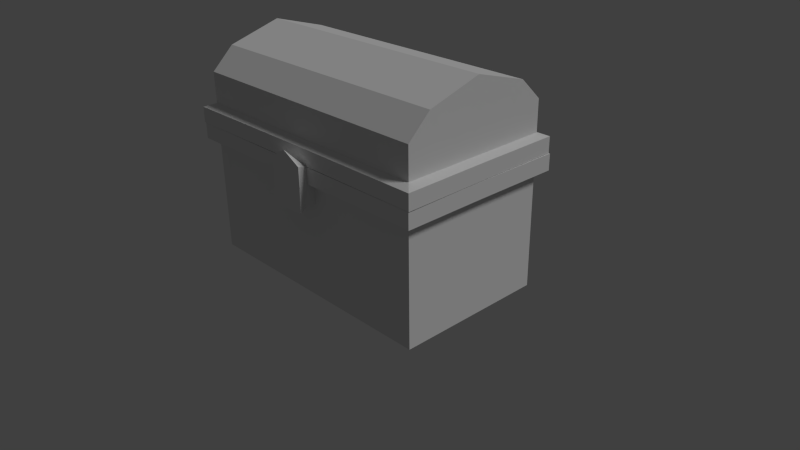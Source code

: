 # Source: chest.blend  (saved by Blender 2.76.0; exported with 4.5.12 LTS)
import bpy
from mathutils import Matrix  # noqa: F401  (used for matrix-valued properties, if any)

bpy.ops.wm.read_factory_settings(use_empty=True)
scene = bpy.context.scene
scene.name = 'Scene'

# ---- collections
col_collection_1 = bpy.data.collections.new('Collection 1'); scene.collection.children.link(col_collection_1)

# ---- materials (node trees are filled in below, after node groups)
mat_chest = bpy.data.materials.new('chest')
mat_chest.alpha_threshold = 0.0
mat_chest.use_transparent_shadow = False
mat_chest.roughness = 0.5
mat_chest.specular_intensity = 0.4842

# ---- material node trees

# ---- world
world_world = bpy.data.worlds.new('World'); scene.world = world_world
world_world.color = (0.05088, 0.05088, 0.05088)
world_world.use_sun_shadow = False
world_world.sun_shadow_jitter_overblur = 0.0
world_world.cycles.sampling_method = 'MANUAL'
world_world.cycles.sample_map_resolution = 256

# ---- cameras
cam_camera = bpy.data.cameras.new('Camera')
cam_camera.clip_end = 100.0
cam_camera.lens = 35.0
cam_camera.sensor_width = 32.0
cam_camera.sensor_height = 18.0
cam_camera.ortho_scale = 7.314
cam_camera.dof.focus_distance = 0.0
cam_camera.dof.aperture_fstop = 128.0

# ---- lights
light_lamp = bpy.data.lights.new('Lamp', 'SUN')
light_lamp.transmission_factor = 0.0
light_lamp.cutoff_distance = 30.0
light_lamp.angle = 0.1993
light_lamp.energy = 1.0
light_lamp.shadow_buffer_clip_start = 1.001
light_lamp.shadow_soft_size = 0.1
light_lamp.shadow_cascade_max_distance = 1000.0
light_lamp.cycles.use_multiple_importance_sampling = False

# ---- meshes
me_cube_001 = bpy.data.meshes.new('Cube.001')
me_cube_001.from_pydata([(1.737, 0.4061, 2.101), (1.48, 0.3462, 1.806), (-1.729, 0.4106, 2.101), (-1.473, 0.3501, 1.806), (1.734, -0.4062, 2.101), (1.477, -0.3457, 1.806), (-1.733, -0.4017, 2.101), (-1.476, -0.3418, 1.806), (1.637, 0.5163, 1.026), (-1.626, 0.5206, 1.026), (-1.63, -0.512, 1.026), (1.632, -0.5162, 1.026), (1.738, 0.5769, 1.777), (-1.729, 0.5814, 1.777), (0.003685, 0.4084, 2.101), (-1.733, -0.5725, 1.777), (-1.731, 0.004467, 2.341), (1.733, -0.577, 1.777), (0.0004896, -0.404, 2.101), (1.735, -7.212e-05, 2.341), (0.005212, 0.5185, 1.026), (-1.628, 0.004333, 1.026), (0.001149, -0.5141, 1.026), (1.635, 5.972e-05, 1.026), (0.003448, 0.3482, 1.806), (-1.474, 0.004131, 2.046), (0.0007265, -0.3438, 1.806), (1.478, 0.0002643, 2.046), (1.558, 0.504, 1.629), (-1.549, 0.5081, 1.629), (-1.553, -0.4996, 1.629), (1.554, -0.5037, 1.629), (1.556, 0.000162, 1.629), (0.0006515, -0.5017, 1.629), (-1.551, 0.004232, 1.629), (0.004616, 0.5061, 1.629), (0.002087, 0.002198, 2.046), (0.002087, 0.002198, 2.341), (1.735, -7.218e-05, 1.777), (-0.0001823, -0.5748, 1.777), (-1.731, 0.004467, 1.777), (0.004357, 0.5792, 1.777), (1.738, 0.5769, 1.313), (-1.729, 0.5814, 1.313), (0.004357, 0.5792, 1.313), (-1.733, -0.5725, 1.313), (1.733, -0.577, 1.313), (1.735, -7.218e-05, 1.313), (-0.0001823, -0.5748, 1.313), (-1.731, 0.004467, 1.313), (-1.839, 0.6487, 1.026), (-1.839, 0.6487, 1.261), (0.004621, 0.6463, 1.261), (1.846, 0.637, 1.026), (0.004621, 0.6463, 1.026), (1.846, 0.637, 1.261), (-1.847, 0.004619, 1.026), (-1.849, -0.6481, 1.026), (-1.849, -0.6481, 1.261), (-1.847, 0.004619, 1.261), (-0.0004463, -0.6419, 1.026), (1.853, -0.6443, 1.026), (1.853, -0.6443, 1.261), (-0.0004463, -0.6419, 1.261), (1.844, -0.000214, 1.026), (1.844, -0.000214, 1.261), (1.735, -0.5805, -0.9828), (1.478, -0.4946, -0.5894), (-1.732, -0.576, -0.9828), (-1.474, -0.4908, -0.5894), (1.739, 0.5734, -0.9828), (1.482, 0.4882, -0.5894), (-1.727, 0.578, -0.9828), (-1.471, 0.4921, -0.5894), (1.634, -0.5197, 1.017), (-1.628, -0.5154, 1.017), (-1.624, 0.5172, 1.017), (1.638, 0.5129, 1.017), (1.735, -0.5805, 0.01724), (-1.732, -0.576, 0.01724), (0.001531, -0.5782, -0.9828), (-1.727, 0.578, 0.01724), (-1.729, 0.0009989, -0.9828), (1.739, 0.5734, 0.01724), (0.00607, 0.5757, -0.9828), (1.737, -0.003541, -0.9828), (0.002862, -0.5176, 1.017), (-1.626, 0.000864, 1.017), (0.006924, 0.515, 1.017), (1.636, -0.003409, 1.017), (0.001867, -0.4927, -0.5894), (-1.472, 0.0006624, -0.5894), (0.005734, 0.4902, -0.5894), (1.48, -0.003204, -0.5894), (1.556, -0.5072, 0.2139), (-1.551, -0.5031, 0.2139), (-1.547, 0.5046, 0.2139), (1.56, 0.5006, 0.2139), (1.558, -0.003307, 0.2139), (0.006329, 0.5026, 0.2139), (-1.549, 0.0007632, 0.2139), (0.002365, -0.5051, 0.2139), (0.0038, -0.001271, -0.5894), (0.0038, -0.001271, -0.9828), (1.737, -0.003541, 0.01724), (0.00607, 0.5757, 0.01724), (-1.729, 0.0009989, 0.01724), (0.001531, -0.5782, 0.01724), (1.735, -0.5805, 0.704), (-1.732, -0.576, 0.704), (-0.2307, -0.7242, 0.7937), (-1.727, 0.578, 0.704), (1.739, 0.5734, 0.704), (1.737, -0.003541, 0.704), (0.00607, 0.5757, 0.704), (-1.729, 0.0009989, 0.704), (-1.842, -0.6429, 1.02), (-1.842, -0.6429, 0.7803), (1.843, -0.6409, 1.02), (0.001267, -0.6453, 1.02), (1.843, -0.6409, 0.7803), (-1.845, 0.00115, 1.02), (-1.842, 0.6539, 1.02), (-1.842, 0.6539, 0.7803), (-1.845, 0.00115, 0.7803), (0.006334, 0.6428, 1.02), (1.86, 0.6404, 1.02), (1.86, 0.6404, 0.7803), (0.006334, 0.6428, 0.7803), (1.845, -0.003683, 1.02), (1.845, -0.003683, 0.7803), (-0.1775, 0.5759, -0.9828), (-0.1699, -0.5173, 1.017), (-0.1545, -0.4925, -0.5894), (-0.182, -0.578, -0.9828), (-0.1658, 0.5152, 1.017), (-0.1506, 0.4904, -0.5894), (-0.1582, 0.5028, 0.2139), (-0.1622, -0.5049, 0.2139), (-0.1525, -0.001066, -0.5894), (-0.1797, -0.001031, -0.9828), (-0.1775, 0.5759, 0.01724), (-0.182, -0.578, 0.01724), (-0.182, -0.578, 0.704), (-0.1775, 0.5759, 0.704), (-0.194, -0.6451, 0.7803), (-0.194, -0.6451, 1.02), (-0.1894, 0.644, 0.7803), (-0.1894, 0.644, 1.02), (0.2008, -0.5785, -0.9828), (0.1945, 0.5148, 1.017), (0.1755, 0.4899, -0.5894), (0.2053, 0.5754, -0.9828), (0.1904, -0.5178, 1.017), (0.1716, -0.4929, -0.5894), (0.185, 0.5024, 0.2139), (0.181, -0.5054, 0.2139), (0.1735, -0.001493, -0.5894), (0.2031, -0.001532, -0.9828), (0.2053, 0.5754, 0.01724), (0.2008, -0.5785, 0.01724), (0.2008, -0.5785, 0.704), (0.2053, 0.5754, 0.704), (0.213, -0.6448, 1.02), (0.2194, 0.6425, 1.02), (0.2194, 0.6425, 0.7803), (0.213, -0.6448, 0.7803), (-1.732, -0.576, 0.4537), (0.001531, -0.5782, 0.4537), (1.735, -0.5805, 0.4537), (-1.729, 0.0009989, 0.4537), (0.00607, 0.5757, 0.4537), (1.739, 0.5734, 0.4537), (1.737, -0.003541, 0.4537), (-1.727, 0.578, 0.4537), (-0.1775, 0.5759, 0.4537), (-0.182, -0.578, 0.4537), (0.2053, 0.5754, 0.4537), (0.2008, -0.5785, 0.4537), (0.2508, -0.7239, 0.7937), (0.0003041, -0.7245, 0.7937), (0.0003041, -0.7245, 1.236), (0.001202, -0.6618, 0.4537), (-0.1823, -0.6616, 0.4537), (0.2005, -0.6621, 0.4537), (-0.2307, -0.7242, 1.078), (0.236, -0.7233, 0.4074), (0.2508, -0.7239, 1.078), (0.0002274, -0.723, 0.4074), (-0.2169, -0.7227, 0.4074)], [], [(41, 13, 2, 14), (40, 15, 6, 16), (39, 17, 4, 18), (38, 12, 0, 19), (37, 16, 6, 18), (36, 25, 3, 24), (35, 29, 9, 20), (34, 30, 10, 21), (33, 31, 11, 22), (32, 28, 8, 23), (31, 32, 23, 11), (5, 27, 32, 31), (27, 1, 28, 32), (30, 33, 22, 10), (7, 26, 33, 30), (26, 5, 31, 33), (29, 34, 21, 9), (3, 25, 34, 29), (25, 7, 30, 34), (28, 35, 20, 8), (1, 24, 35, 28), (24, 3, 29, 35), (27, 36, 24, 1), (5, 26, 36, 27), (26, 7, 25, 36), (19, 37, 18, 4), (0, 14, 37, 19), (14, 2, 16, 37), (17, 38, 19, 4), (15, 39, 18, 6), (13, 40, 16, 2), (12, 41, 14, 0), (42, 44, 41, 12), (44, 43, 13, 41), (60, 61, 62, 63), (48, 63, 62, 46), (46, 62, 65, 47), (20, 9, 50, 54), (8, 20, 54, 53), (46, 47, 38, 17), (47, 42, 12, 38), (45, 48, 39, 15), (48, 46, 17, 39), (43, 49, 40, 13), (49, 45, 15, 40), (54, 50, 51, 52), (44, 52, 51, 43), (53, 54, 52, 55), (42, 55, 52, 44), (56, 57, 58, 59), (49, 59, 58, 45), (50, 56, 59, 51), (43, 51, 59, 49), (57, 60, 63, 58), (45, 58, 63, 48), (64, 53, 55, 65), (47, 65, 55, 42), (61, 64, 65, 62), (21, 10, 57, 56), (9, 21, 56, 50), (23, 8, 53, 64), (11, 23, 64, 61), (22, 11, 61, 60), (10, 22, 60, 57), (142, 79, 68, 134), (106, 81, 72, 82), (159, 83, 70, 152), (104, 78, 66, 85), (140, 82, 72, 131), (139, 91, 69, 133), (138, 95, 75, 132), (100, 96, 76, 87), (155, 97, 77, 150), (98, 94, 74, 89), (97, 98, 89, 77), (71, 93, 98, 97), (93, 67, 94, 98), (137, 99, 88, 135), (136, 92, 99, 137), (151, 71, 97, 155), (95, 100, 87, 75), (69, 91, 100, 95), (91, 73, 96, 100), (156, 101, 86, 153), (154, 90, 101, 156), (133, 69, 95, 138), (157, 102, 90, 154), (151, 92, 102, 157), (136, 73, 91, 139), (158, 103, 84, 152), (149, 80, 103, 158), (134, 68, 82, 140), (83, 104, 85, 70), (141, 105, 84, 131), (79, 106, 82, 68), (160, 107, 80, 149), (178, 168, 107, 160), (176, 167, 79, 142), (164, 126, 127, 165), (162, 165, 127, 112), (112, 127, 130, 113), (132, 75, 116, 146), (153, 86, 119, 163), (172, 173, 104, 83), (173, 169, 78, 104), (175, 171, 105, 141), (177, 172, 83, 159), (167, 170, 106, 79), (170, 174, 81, 106), (146, 116, 117, 145), (143, 145, 117, 109), (184, 166, 179, 186), (119, 146, 185, 181), (121, 122, 123, 124), (115, 124, 123, 111), (116, 121, 124, 117), (109, 117, 124, 115), (148, 125, 128, 147), (144, 147, 128, 114), (129, 118, 120, 130), (113, 130, 120, 108), (126, 129, 130, 127), (87, 76, 122, 121), (75, 87, 121, 116), (89, 74, 118, 129), (77, 89, 129, 126), (150, 77, 126, 164), (135, 88, 125, 148), (76, 135, 148, 122), (111, 123, 147, 144), (122, 148, 147, 123), (143, 176, 183, 145), (145, 183, 189, 110), (174, 175, 141, 81), (86, 132, 146, 119), (168, 176, 142, 107), (81, 141, 131, 72), (80, 134, 140, 103), (92, 136, 139, 102), (90, 133, 138, 101), (73, 136, 137, 96), (96, 137, 135, 76), (101, 138, 132, 86), (102, 139, 133, 90), (103, 140, 131, 84), (107, 142, 134, 80), (88, 150, 164, 125), (108, 120, 166, 161), (118, 163, 166, 120), (171, 177, 159, 105), (74, 153, 163, 118), (114, 128, 165, 162), (125, 164, 165, 128), (169, 178, 160, 78), (78, 160, 149, 66), (66, 149, 158, 85), (85, 158, 152, 70), (71, 151, 157, 93), (93, 157, 154, 67), (67, 154, 156, 94), (94, 156, 153, 74), (92, 151, 155, 99), (99, 155, 150, 88), (105, 159, 152, 84), (108, 161, 178, 169), (114, 162, 177, 171), (178, 161, 166, 184), (111, 144, 175, 174), (115, 111, 174, 170), (109, 115, 170, 167), (162, 112, 172, 177), (144, 114, 171, 175), (113, 108, 169, 173), (112, 113, 173, 172), (143, 109, 167, 176), (179, 180, 188, 186), (187, 181, 180, 179), (163, 119, 181, 187), (176, 168, 182, 183), (168, 178, 184, 182), (181, 185, 110, 180), (180, 110, 189, 188), (182, 184, 186, 188), (146, 145, 110, 185), (183, 182, 188, 189), (166, 163, 187, 179)])
_uv = me_cube_001.uv_layers.new(name='UVMap')
_uv.uv.foreach_set('vector', [0.6897, 0.5521, 0.5349, 0.5521, 0.5349, 0.5194, 0.6896, 0.5194, 0.1425, 0.5764, 0.238, 0.5762, 0.2099, 0.63, 0.1427, 0.6698, 0.6894, 0.4024, 0.8441, 0.4024, 0.8442, 0.4352, 0.6894, 0.4352, 0.3476, 0.5764, 0.4431, 0.5764, 0.4148, 0.6302, 0.3476, 0.6699, 0.6895, 0.4773, 0.5348, 0.4773, 0.5347, 0.4352, 0.6894, 0.4352, 0.2094, 0.8245, 0.1143, 0.8246, 0.1066, 0.8006, 0.2101, 0.7905, 0.2103, 0.7724, 0.09551, 0.7855, 0.03235, 0.7486, 0.2108, 0.7131, 0.08805, 0.8238, 0.09413, 0.8618, 0.03035, 0.8972, 0.0245, 0.8228, 0.2085, 0.8766, 0.3234, 0.8636, 0.3867, 0.9005, 0.2081, 0.9359, 0.3308, 0.8252, 0.3247, 0.7872, 0.3885, 0.7518, 0.3943, 0.8262, 0.3234, 0.8636, 0.3308, 0.8252, 0.3943, 0.8262, 0.3867, 0.9005, 0.3122, 0.8484, 0.3045, 0.8244, 0.3308, 0.8252, 0.3234, 0.8636, 0.3045, 0.8244, 0.3133, 0.802, 0.3247, 0.7872, 0.3308, 0.8252, 0.09413, 0.8618, 0.2085, 0.8766, 0.2081, 0.9359, 0.03035, 0.8972, 0.1055, 0.847, 0.2087, 0.8585, 0.2085, 0.8766, 0.09413, 0.8618, 0.2087, 0.8585, 0.3122, 0.8484, 0.3234, 0.8636, 0.2085, 0.8766, 0.09551, 0.7855, 0.08805, 0.8238, 0.0245, 0.8228, 0.03235, 0.7486, 0.1066, 0.8006, 0.1143, 0.8246, 0.08805, 0.8238, 0.09551, 0.7855, 0.1143, 0.8246, 0.1055, 0.847, 0.09413, 0.8618, 0.08805, 0.8238, 0.3247, 0.7872, 0.2103, 0.7724, 0.2108, 0.7131, 0.3885, 0.7518, 0.3133, 0.802, 0.2101, 0.7905, 0.2103, 0.7724, 0.3247, 0.7872, 0.2101, 0.7905, 0.1066, 0.8006, 0.09551, 0.7855, 0.2103, 0.7724, 0.3045, 0.8244, 0.2094, 0.8245, 0.2101, 0.7905, 0.3133, 0.802, 0.3122, 0.8484, 0.2087, 0.8585, 0.2094, 0.8245, 0.3045, 0.8244, 0.2087, 0.8585, 0.1055, 0.847, 0.1143, 0.8246, 0.2094, 0.8245, 0.8443, 0.4773, 0.6895, 0.4773, 0.6894, 0.4352, 0.8442, 0.4352, 0.8444, 0.5194, 0.6896, 0.5194, 0.6895, 0.4773, 0.8443, 0.4773, 0.6896, 0.5194, 0.5349, 0.5194, 0.5348, 0.4773, 0.6895, 0.4773, 0.252, 0.5764, 0.3476, 0.5764, 0.3476, 0.6699, 0.2803, 0.6302, 0.5347, 0.4024, 0.6894, 0.4024, 0.6894, 0.4352, 0.5347, 0.4352, 0.04699, 0.5767, 0.1425, 0.5764, 0.1427, 0.6698, 0.07541, 0.6304, 0.8444, 0.5521, 0.6897, 0.5521, 0.6896, 0.5194, 0.8444, 0.5194, 0.8444, 0.5935, 0.6897, 0.5935, 0.6897, 0.5521, 0.8444, 0.5521, 0.6897, 0.5935, 0.5349, 0.5935, 0.5349, 0.5521, 0.6897, 0.5521, 0.9956, 0.107, 0.9957, 0.2372, 0.9804, 0.2317, 0.9791, 0.1071, 0.9733, 0.1071, 0.9791, 0.1071, 0.9804, 0.2317, 0.9743, 0.2261, 0.9743, 0.2261, 0.9804, 0.2317, 0.9503, 0.2584, 0.9445, 0.2522, 0.2108, 0.7131, 0.03235, 0.7486, 0.003317, 0.7374, 0.2109, 0.7013, 0.3885, 0.7518, 0.2108, 0.7131, 0.2109, 0.7013, 0.4172, 0.7419, 0.252, 0.4995, 0.3476, 0.4995, 0.3476, 0.5764, 0.252, 0.5764, 0.3476, 0.4995, 0.4431, 0.4995, 0.4431, 0.5764, 0.3476, 0.5764, 0.5347, 0.361, 0.6894, 0.361, 0.6894, 0.4024, 0.5347, 0.4024, 0.6894, 0.361, 0.8441, 0.361, 0.8441, 0.4024, 0.6894, 0.4024, 0.04677, 0.4999, 0.1423, 0.4997, 0.1425, 0.5764, 0.04699, 0.5767, 0.1423, 0.4997, 0.2378, 0.4994, 0.238, 0.5762, 0.1425, 0.5764, 0.7725, 0.3067, 0.599, 0.3011, 0.607, 0.2807, 0.7729, 0.2833, 0.7731, 0.2761, 0.7729, 0.2833, 0.607, 0.2807, 0.6139, 0.2727, 0.9261, 0.3067, 0.7725, 0.3067, 0.7729, 0.2833, 0.9186, 0.2889, 0.9132, 0.2822, 0.9186, 0.2889, 0.7729, 0.2833, 0.7731, 0.2761, 0.5518, 0.2578, 0.5051, 0.2054, 0.5292, 0.1958, 0.5707, 0.2398, 0.5797, 0.2317, 0.5707, 0.2398, 0.5292, 0.1958, 0.5397, 0.1889, 0.599, 0.3011, 0.5518, 0.2578, 0.5707, 0.2398, 0.607, 0.2807, 0.6139, 0.2727, 0.607, 0.2807, 0.5707, 0.2398, 0.5797, 0.2317, 0.5051, 0.2054, 0.5114, 0.0003069, 0.5439, 0.001967, 0.5292, 0.1958, 0.5397, 0.1889, 0.5292, 0.1958, 0.5439, 0.001967, 0.553, 0.002597, 0.9638, 0.2724, 0.9261, 0.3067, 0.9186, 0.2889, 0.9503, 0.2584, 0.9445, 0.2522, 0.9503, 0.2584, 0.9186, 0.2889, 0.9132, 0.2822, 0.9957, 0.2372, 0.9638, 0.2724, 0.9503, 0.2584, 0.9804, 0.2317, 0.0245, 0.8228, 0.03035, 0.8972, 0.0003069, 0.9088, 0.0003079, 0.8226, 0.03235, 0.7486, 0.0245, 0.8228, 0.0003079, 0.8226, 0.003317, 0.7374, 0.3943, 0.8262, 0.3885, 0.7518, 0.4172, 0.7419, 0.4175, 0.8264, 0.3867, 0.9005, 0.3943, 0.8262, 0.4175, 0.8264, 0.4167, 0.9115, 0.2081, 0.9359, 0.3867, 0.9005, 0.4167, 0.9115, 0.2078, 0.9478, 0.03035, 0.8972, 0.2081, 0.9359, 0.2078, 0.9478, 0.0003069, 0.9088, 0.673, 0.8347, 0.5347, 0.8347, 0.5347, 0.7455, 0.673, 0.7455, 0.8963, 0.8347, 0.8448, 0.8347, 0.8448, 0.7455, 0.8963, 0.7455, 0.7072, 0.6555, 0.8442, 0.6556, 0.8441, 0.7449, 0.7072, 0.7448, 0.4696, 0.7905, 0.4181, 0.7905, 0.4181, 0.7013, 0.4696, 0.7013, 0.6732, 0.9482, 0.5348, 0.9482, 0.5349, 0.8967, 0.6733, 0.8967, 0.2444, 0.1798, 0.1853, 0.1791, 0.1856, 0.1588, 0.2447, 0.1529, 0.2413, 0.09508, 0.1429, 0.1352, 0.03963, 0.09068, 0.237, 0.01639, 0.1341, 0.1785, 0.1422, 0.2219, 0.0374, 0.2635, 0.03616, 0.1772, 0.2659, 0.2656, 0.3635, 0.2255, 0.4671, 0.2702, 0.2707, 0.3442, 0.3723, 0.1822, 0.3642, 0.1388, 0.4692, 0.09707, 0.4703, 0.1835, 0.3635, 0.2255, 0.3723, 0.1822, 0.4703, 0.1835, 0.4671, 0.2702, 0.3208, 0.2019, 0.321, 0.1817, 0.3723, 0.1822, 0.3635, 0.2255, 0.321, 0.1817, 0.3203, 0.1619, 0.3642, 0.1388, 0.3723, 0.1822, 0.2382, 0.2653, 0.2515, 0.2658, 0.2503, 0.3452, 0.2316, 0.3437, 0.2425, 0.2077, 0.252, 0.208, 0.2515, 0.2658, 0.2382, 0.2653, 0.2622, 0.2078, 0.3208, 0.2019, 0.3635, 0.2255, 0.2659, 0.2656, 0.1429, 0.1352, 0.1341, 0.1785, 0.03616, 0.1772, 0.03963, 0.09068, 0.1856, 0.1588, 0.1853, 0.1791, 0.1341, 0.1785, 0.1429, 0.1352, 0.1853, 0.1791, 0.1861, 0.1988, 0.1422, 0.2219, 0.1341, 0.1785, 0.2691, 0.09552, 0.2546, 0.0949, 0.2558, 0.01554, 0.2762, 0.01711, 0.2645, 0.1531, 0.2541, 0.1528, 0.2546, 0.0949, 0.2691, 0.09552, 0.2447, 0.1529, 0.1856, 0.1588, 0.1429, 0.1352, 0.2413, 0.09508, 0.2625, 0.1809, 0.2531, 0.1803, 0.2541, 0.1528, 0.2645, 0.1531, 0.2622, 0.2078, 0.252, 0.208, 0.2531, 0.1803, 0.2625, 0.1809, 0.2425, 0.2077, 0.1861, 0.1988, 0.1853, 0.1791, 0.2444, 0.1798, 0.7073, 0.9482, 0.6895, 0.9482, 0.6897, 0.8967, 0.7075, 0.8967, 0.7072, 0.9997, 0.6894, 0.9997, 0.6895, 0.9482, 0.7073, 0.9482, 0.673, 0.9997, 0.5347, 0.9997, 0.5348, 0.9482, 0.6732, 0.9482, 0.5212, 0.7905, 0.4696, 0.7905, 0.4696, 0.7013, 0.5212, 0.7013, 0.6731, 0.6555, 0.6894, 0.6555, 0.6894, 0.7448, 0.673, 0.7448, 0.9478, 0.8347, 0.8963, 0.8347, 0.8963, 0.7455, 0.9478, 0.7455, 0.7072, 0.8347, 0.6894, 0.8347, 0.6894, 0.7455, 0.7072, 0.7455, 0.7072, 0.8737, 0.6894, 0.8737, 0.6894, 0.8347, 0.7072, 0.8347, 0.673, 0.8737, 0.5347, 0.8737, 0.5347, 0.8347, 0.673, 0.8347, 0.3026, 0.3899, 0.4533, 0.4204, 0.4425, 0.4396, 0.2982, 0.4118, 0.2951, 0.4208, 0.2982, 0.4118, 0.4425, 0.4396, 0.4335, 0.4477, 0.4335, 0.4477, 0.4425, 0.4396, 0.4741, 0.4838, 0.4639, 0.4914, 0.237, 0.01639, 0.03963, 0.09068, 0.003588, 0.08172, 0.2316, 0.002471, 0.2762, 0.01711, 0.2558, 0.01554, 0.2558, 0.0003069, 0.2819, 0.003409, 0.5212, 0.8295, 0.4696, 0.8295, 0.4696, 0.7905, 0.5212, 0.7905, 0.4696, 0.8295, 0.4181, 0.8295, 0.4181, 0.7905, 0.4696, 0.7905, 0.6731, 0.6165, 0.6895, 0.6166, 0.6894, 0.6555, 0.6731, 0.6555, 0.7072, 0.6166, 0.8442, 0.6166, 0.8442, 0.6556, 0.7072, 0.6555, 0.9478, 0.8737, 0.8963, 0.8737, 0.8963, 0.8347, 0.9478, 0.8347, 0.8963, 0.8737, 0.8448, 0.8737, 0.8448, 0.8347, 0.8963, 0.8347, 0.0003069, 0.5306, 0.03904, 0.4164, 0.05295, 0.4264, 0.01694, 0.5362, 0.0236, 0.5393, 0.01694, 0.5362, 0.05295, 0.4264, 0.05851, 0.4337, 0.6329, 0.3325, 0.6477, 0.3073, 0.655, 0.3105, 0.6361, 0.3394, 0.5398, 0.3279, 0.5224, 0.3291, 0.5185, 0.3206, 0.5397, 0.3073, 0.07922, 0.3879, 0.1256, 0.361, 0.1299, 0.3805, 0.08994, 0.405, 0.09515, 0.4139, 0.08994, 0.405, 0.1299, 0.3805, 0.1339, 0.3903, 0.03904, 0.4164, 0.07922, 0.3879, 0.08994, 0.405, 0.05295, 0.4264, 0.05851, 0.4337, 0.05295, 0.4264, 0.08994, 0.405, 0.09515, 0.4139, 0.2646, 0.3813, 0.2833, 0.3848, 0.2789, 0.408, 0.2608, 0.4049, 0.2603, 0.4139, 0.2608, 0.4049, 0.2789, 0.408, 0.277, 0.4172, 0.4946, 0.468, 0.5341, 0.5222, 0.51, 0.5307, 0.4741, 0.4838, 0.4639, 0.4914, 0.4741, 0.4838, 0.51, 0.5307, 0.4991, 0.5374, 0.4533, 0.4204, 0.4946, 0.468, 0.4741, 0.4838, 0.4425, 0.4396, 0.03616, 0.1772, 0.0374, 0.2635, 0.0003069, 0.2724, 0.008969, 0.1767, 0.03963, 0.09068, 0.03616, 0.1772, 0.008969, 0.1767, 0.003588, 0.08172, 0.4703, 0.1835, 0.4692, 0.09707, 0.5045, 0.09007, 0.4964, 0.1839, 0.4671, 0.2702, 0.4703, 0.1835, 0.4964, 0.1839, 0.5045, 0.2788, 0.2707, 0.3442, 0.4671, 0.2702, 0.5045, 0.2788, 0.2763, 0.3581, 0.2316, 0.3437, 0.2503, 0.3452, 0.2499, 0.3604, 0.2258, 0.3575, 0.0374, 0.2635, 0.2316, 0.3437, 0.2258, 0.3575, 0.0003069, 0.2724, 0.1339, 0.3903, 0.1299, 0.3805, 0.2608, 0.4049, 0.2603, 0.4139, 0.1256, 0.361, 0.2646, 0.3813, 0.2608, 0.4049, 0.1299, 0.3805, 0.5119, 0.3479, 0.5343, 0.3479, 0.5342, 0.3554, 0.5051, 0.354, 0.5838, 0.3073, 0.5987, 0.3325, 0.5956, 0.3393, 0.5766, 0.3105, 0.5347, 0.6165, 0.6731, 0.6165, 0.6731, 0.6555, 0.5347, 0.6555, 0.2558, 0.01554, 0.237, 0.01639, 0.2316, 0.002471, 0.2558, 0.0003069, 0.6894, 0.8737, 0.673, 0.8737, 0.673, 0.8347, 0.6894, 0.8347, 0.5347, 0.6555, 0.6731, 0.6555, 0.673, 0.7448, 0.5347, 0.7447, 0.6894, 0.9997, 0.673, 0.9997, 0.6732, 0.9482, 0.6895, 0.9482, 0.252, 0.208, 0.2425, 0.2077, 0.2444, 0.1798, 0.2531, 0.1803, 0.2541, 0.1528, 0.2447, 0.1529, 0.2413, 0.09508, 0.2546, 0.0949, 0.1861, 0.1988, 0.2425, 0.2077, 0.2382, 0.2653, 0.1422, 0.2219, 0.1422, 0.2219, 0.2382, 0.2653, 0.2316, 0.3437, 0.0374, 0.2635, 0.2546, 0.0949, 0.2413, 0.09508, 0.237, 0.01639, 0.2558, 0.01554, 0.2531, 0.1803, 0.2444, 0.1798, 0.2447, 0.1529, 0.2541, 0.1528, 0.6895, 0.9482, 0.6732, 0.9482, 0.6733, 0.8967, 0.6897, 0.8967, 0.6894, 0.8347, 0.673, 0.8347, 0.673, 0.7455, 0.6894, 0.7455, 0.2503, 0.3452, 0.2707, 0.3442, 0.2763, 0.3581, 0.2499, 0.3604, 0.4991, 0.5374, 0.51, 0.5307, 0.5017, 0.6999, 0.4908, 0.7006, 0.5341, 0.5222, 0.5333, 0.7006, 0.5017, 0.6999, 0.51, 0.5307, 0.6895, 0.6166, 0.7072, 0.6166, 0.7072, 0.6555, 0.6894, 0.6555, 0.4692, 0.09707, 0.2762, 0.01711, 0.2819, 0.003409, 0.5045, 0.09007, 0.277, 0.4172, 0.2789, 0.408, 0.2982, 0.4118, 0.2951, 0.4208, 0.2832, 0.3861, 0.3026, 0.3899, 0.2982, 0.4118, 0.2789, 0.408, 0.8441, 0.8737, 0.7072, 0.8737, 0.7072, 0.8347, 0.8441, 0.8347, 0.8441, 0.8347, 0.7072, 0.8347, 0.7072, 0.7455, 0.8441, 0.7455, 0.8441, 0.9997, 0.7072, 0.9997, 0.7073, 0.9482, 0.8443, 0.9482, 0.8443, 0.9482, 0.7073, 0.9482, 0.7075, 0.8967, 0.8444, 0.8967, 0.3208, 0.2019, 0.2622, 0.2078, 0.2625, 0.1809, 0.321, 0.1817, 0.321, 0.1817, 0.2625, 0.1809, 0.2645, 0.1531, 0.3203, 0.1619, 0.3203, 0.1619, 0.2645, 0.1531, 0.2691, 0.09552, 0.3642, 0.1388, 0.3642, 0.1388, 0.2691, 0.09552, 0.2762, 0.01711, 0.4692, 0.09707, 0.252, 0.208, 0.2622, 0.2078, 0.2659, 0.2656, 0.2515, 0.2658, 0.2515, 0.2658, 0.2659, 0.2656, 0.2707, 0.3442, 0.2503, 0.3452, 0.6894, 0.6555, 0.7072, 0.6555, 0.7072, 0.7448, 0.6894, 0.7448, 0.8441, 0.8961, 0.7072, 0.8961, 0.7072, 0.8737, 0.8441, 0.8737, 0.6895, 0.5942, 0.7073, 0.5942, 0.7072, 0.6166, 0.6895, 0.6166, 0.5684, 0.3479, 0.5908, 0.3479, 0.5976, 0.354, 0.5684, 0.3554, 0.5347, 0.5942, 0.6731, 0.5942, 0.6731, 0.6165, 0.5347, 0.6165, 0.8963, 0.8961, 0.8448, 0.8961, 0.8448, 0.8737, 0.8963, 0.8737, 0.9478, 0.8961, 0.8963, 0.8961, 0.8963, 0.8737, 0.9478, 0.8737, 0.7073, 0.5942, 0.8442, 0.5943, 0.8442, 0.6166, 0.7072, 0.6166, 0.6731, 0.5942, 0.6895, 0.5942, 0.6895, 0.6166, 0.6731, 0.6165, 0.4696, 0.8518, 0.4181, 0.8518, 0.4181, 0.8295, 0.4696, 0.8295, 0.5212, 0.8518, 0.4696, 0.8518, 0.4696, 0.8295, 0.5212, 0.8295, 0.673, 0.8961, 0.5347, 0.8961, 0.5347, 0.8737, 0.673, 0.8737, 0.888, 0.3955, 0.8656, 0.3955, 0.8656, 0.361, 0.8867, 0.361, 0.888, 0.4208, 0.8656, 0.435, 0.8656, 0.3955, 0.888, 0.3955, 0.5586, 0.3291, 0.5398, 0.3279, 0.5397, 0.3073, 0.5626, 0.3206, 0.5343, 0.3479, 0.5506, 0.3479, 0.5506, 0.3554, 0.5342, 0.3554, 0.5506, 0.3479, 0.5684, 0.3479, 0.5684, 0.3554, 0.5506, 0.3554, 0.8656, 0.435, 0.845, 0.4208, 0.845, 0.3955, 0.8656, 0.3955, 0.8656, 0.3955, 0.845, 0.3955, 0.8463, 0.361, 0.8656, 0.361, 0.6151, 0.3325, 0.6329, 0.3325, 0.6361, 0.3394, 0.615, 0.3393, 0.5224, 0.3291, 0.511, 0.3473, 0.5051, 0.3421, 0.5185, 0.3206, 0.5987, 0.3325, 0.6151, 0.3325, 0.615, 0.3393, 0.5956, 0.3393, 0.57, 0.3473, 0.5586, 0.3291, 0.5626, 0.3206, 0.576, 0.3421])
me_cube_001.materials.append(mat_chest)
me_cube_001.use_remesh_preserve_volume = False
me_cube_001.use_remesh_preserve_attributes = False
me_cube_001.use_mirror_vertex_groups = False
me_cube_001.update()
arm_armature = bpy.data.armatures.new('Armature')  # bones are not reproduced

# ---- objects
ob_armature = bpy.data.objects.new('Armature', arm_armature)
ob_chest = bpy.data.objects.new('chest', me_cube_001)
ob_lamp = bpy.data.objects.new('Lamp', light_lamp)
ob_camera = bpy.data.objects.new('Camera', cam_camera)

# ---- transforms, parenting, visibility, modifiers, constraints
ob_armature.location = (0.001764, -0.02443, -0.04613)
ob_armature.hide_viewport = True
ob_armature.show_in_front = True
ob_armature.lineart.crease_threshold = 0.0
ob_chest.parent = ob_armature
ob_chest.matrix_parent_inverse = Matrix(((1.0, 0.0, 0.0, -0.001764), (0.0, 1.0, 0.0, 0.02443), (0.0, 0.0, 1.0, 0.04613), (0.0, 0.0, 0.0, 1.0)))
ob_chest.location = (0.0, -0.02408, 0.7235)
ob_chest.scale = (1.0, 1.733, 0.8667)
ob_chest.lineart.crease_threshold = 0.0
_vg = ob_chest.vertex_groups.new(name='base')
for _i, _w in zip([66, 67, 68, 69, 70, 71, 72, 73, 74, 75, 76, 77, 78, 79, 80, 81, 82, 83, 84, 85, 86, 87, 89, 90, 91, 92, 93, 94, 95, 96, 97, 98, 99, 100, 101, 102, 103, 104, 105, 106, 107, 108, 109, 110, 111, 112, 113, 114, 115, 116, 117, 118, 119, 120, 121, 122, 123, 124, 125, 126, 127, 128, 129, 130, 131, 132, 133, 134, 135, 136, 137, 138, 139, 140, 141, 142, 143, 144, 145, 146, 147, 148, 149, 150, 151, 152, 153, 154, 155, 156, 157, 158, 159, 160, 161, 162, 163, 164, 165, 166, 167, 168, 169, 170, 171, 172, 173, 174, 175, 176, 177, 178, 179, 180, 181, 182, 183, 184, 185, 186, 187, 188, 189], [0.4932, 0.6302, 0.6965, 0.6542, 0.8251, 0.7837, 0.8635, 0.7987, 0.5399, 0.5768, 0.6838, 0.6783, 0.5087, 0.6054, 0.4958, 0.7968, 0.7746, 0.7728, 0.9982, 0.7061, 0.4978, 0.5779, 0.5545, 0.6374, 0.7301, 0.9991, 0.714, 0.578, 0.6008, 0.7545, 0.7455, 0.6447, 0.9971, 0.6632, 0.4595, 0.8467, 0.8346, 0.5143, 0.9998, 0.5573, 0.5117, 0.5199, 0.5791, 0.51, 0.694, 0.6714, 0.4855, 0.9974, 0.5148, 0.5833, 0.583, 0.5321, 0.5038, 0.5256, 0.5397, 0.6826, 0.6813, 0.5196, 0.5171, 0.6557, 0.6554, 0.9286, 0.5184, 0.4943, 0.9951, 0.5006, 0.6382, 0.5053, 0.8534, 0.9937, 0.9926, 0.4627, 0.846, 0.8368, 0.9966, 0.5174, 0.5137, 0.9535, 0.5121, 0.5076, 0.889, 0.6141, 0.4882, 0.8338, 0.9917, 0.9933, 0.4968, 0.6366, 0.9896, 0.4597, 0.8441, 0.8295, 0.9949, 0.5067, 0.5064, 0.945, 0.5034, 0.6414, 0.88, 0.5055, 0.5851, 0.5114, 0.5147, 0.5173, 0.9995, 0.7178, 0.4837, 0.7401, 0.9878, 0.5156, 0.9831, 0.5077, 0.5064, 0.5082, 0.5056, 0.5106, 0.5126, 0.5082, 0.5076, 0.5084, 0.5048, 0.51, 0.5116]): _vg.add([_i], _w, 'REPLACE')
_vg = ob_chest.vertex_groups.new(name='hinge')
for _i, _w in zip([0, 1, 2, 3, 4, 5, 6, 7, 8, 9, 10, 11, 12, 13, 14, 15, 16, 17, 18, 19, 20, 21, 22, 23, 24, 25, 26, 27, 28, 29, 30, 31, 32, 33, 34, 35, 36, 37, 38, 39, 40, 41, 42, 43, 44, 45, 46, 47, 48, 49, 50, 51, 52, 53, 54, 55, 56, 57, 58, 59, 60, 61, 62, 63, 64, 65, 66, 67, 68, 69, 70, 71, 72, 73, 74, 75, 76, 77, 78, 79, 80, 81, 82, 83, 84, 85, 86, 87, 88, 89, 90, 91, 92, 93, 94, 95, 96, 97, 98, 99, 100, 101, 102, 103, 104, 105, 106, 107, 108, 109, 110, 111, 112, 113, 114, 115, 116, 117, 118, 119, 120, 121, 122, 123, 124, 125, 126, 127, 128, 129, 130, 131, 132, 133, 134, 135, 136, 137, 138, 139, 140, 141, 142, 143, 144, 145, 146, 147, 148, 149, 150, 151, 152, 153, 154, 155, 156, 157, 158, 159, 160, 161, 162, 163, 164, 165, 166, 167, 168, 169, 170, 171, 172, 173, 174, 175, 176, 177, 178, 179, 180, 181, 182, 183, 184, 185, 186, 187, 188, 189], [1.0, 1.0, 1.0, 1.0, 1.0, 1.0, 1.0, 1.0, 1.0, 1.0, 1.0, 1.0, 1.0, 1.0, 1.0, 1.0, 1.0, 1.0, 1.0, 1.0, 1.0, 1.0, 1.0, 1.0, 1.0, 1.0, 1.0, 1.0, 1.0, 1.0, 1.0, 1.0, 1.0, 1.0, 1.0, 1.0, 1.0, 1.0, 1.0, 1.0, 1.0, 1.0, 1.0, 1.0, 1.0, 1.0, 1.0, 1.0, 1.0, 1.0, 1.0, 1.0, 1.0, 1.0, 1.0, 1.0, 1.0, 1.0, 1.0, 1.0, 1.0, 1.0, 1.0, 1.0, 1.0, 1.0, 0.0, 0.0, 0.0, 0.0, 0.0, 0.0, 0.0, 0.0, 0.0, 0.0, 0.0, 0.0, 0.0, 0.0, 0.0, 0.0, 0.0, 0.0, 0.0, 0.0, 0.0, 0.0, 0.0, 0.0, 0.0, 0.0, 0.0, 0.0, 0.0, 0.0, 0.0, 0.0, 0.0, 0.0, 0.0, 0.0, 0.0, 0.0, 0.0, 0.0, 0.0, 0.0, 0.0, 0.0, 0.0, 0.0, 0.0, 0.0, 0.0, 0.0, 0.0, 0.0, 0.0, 0.0, 0.0, 0.0, 0.0, 0.0, 0.0, 0.0, 0.0, 0.0, 0.0, 0.0, 0.0, 0.0, 0.0, 0.0, 0.0, 0.0, 0.0, 0.0, 0.0, 0.0, 0.0, 0.0, 0.0, 0.0, 0.0, 0.0, 0.0, 0.0, 0.0, 0.0, 0.0, 0.0, 0.0, 0.0, 0.0, 0.0, 0.0, 0.0, 0.0, 0.0, 0.0, 0.0, 0.0, 0.0, 0.0, 0.0, 0.0, 0.0, 0.0, 0.0, 0.0, 0.0, 0.0, 0.0, 0.0, 0.0, 0.0, 0.0, 0.0, 0.0, 0.0, 0.0, 0.0, 0.0, 0.0, 0.0, 0.0, 0.0, 0.0, 0.0]): _vg.add([_i], _w, 'REPLACE')
_m = ob_chest.modifiers.new('Armature', 'ARMATURE')
_m.object = ob_armature
ob_lamp.location = (4.076, 1.005, 5.904)
ob_lamp.rotation_euler = (0.6503, 0.05522, 1.866)
ob_lamp.lock_rotations_4d = False
ob_lamp.empty_display_type = 'ARROWS'
ob_lamp.color = (0.0, 0.0, 0.0, 0.0)
ob_lamp.hide_viewport = True
ob_lamp.lineart.crease_threshold = 0.0
ob_camera.location = (7.481, -6.508, 5.344)
ob_camera.rotation_euler = (1.109, 0.01082, 0.8149)
ob_camera.lock_rotations_4d = False
ob_camera.empty_display_type = 'ARROWS'
ob_camera.color = (0.0, 0.0, 0.0, 0.0)
ob_camera.hide_viewport = True
ob_camera.display_type = 'WIRE'
ob_camera.lineart.crease_threshold = 0.0

# ---- collection membership
col_collection_1.objects.link(ob_armature)
col_collection_1.objects.link(ob_chest)
col_collection_1.objects.link(ob_lamp)
col_collection_1.objects.link(ob_camera)

# ---- scene / render settings (as saved in the file)
scene.camera = ob_camera
scene.frame_start = 1; scene.frame_end = 1; scene.frame_set(1)
scene.render.engine = 'BLENDER_EEVEE_NEXT'
scene.render.resolution_percentage = 50
scene.render.dither_intensity = 0.0
scene.cycles.use_denoising = False
scene.cycles.samples = 10
scene.cycles.sampling_pattern = 'TABULATED_SOBOL'
scene.cycles.light_sampling_threshold = 0.0
scene.cycles.use_adaptive_sampling = False
scene.cycles.use_light_tree = False
scene.cycles.blur_glossy = 0.0
scene.cycles.pixel_filter_type = 'GAUSSIAN'
scene.cycles.sample_clamp_indirect = 0.0
scene.view_settings.view_transform = 'Standard'
bpy.context.view_layer.update()
